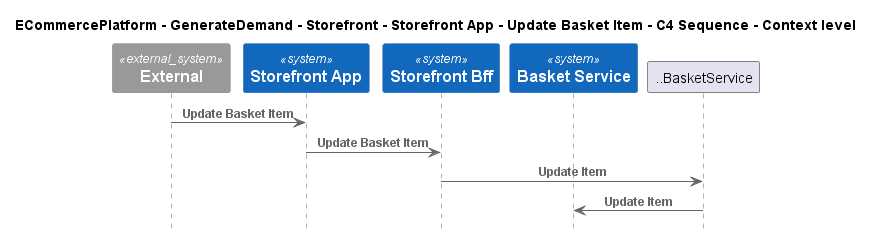

The diagram above was rendered by PlantUML. Its source (embedded in the PNG):
@startuml
!include ..\..\..\..\..\..\..\.c4s\C4_Sequence.puml

title ECommercePlatform - GenerateDemand - Storefront - Storefront App - Update Basket Item - C4 Sequence - Context level

System_Ext(C4InterFlow.SoftwareSystems.ExternalSystem, "External", "")
System(ECommercePlatform.GenerateDemand.Storefront.SoftwareSystems.StorefrontApp, "Storefront App", "")
System(ECommercePlatform.GenerateDemand.Storefront.SoftwareSystems.StorefrontBff, "Storefront Bff", "")
System(ECommercePlatform.GenerateDemand.Basket.SoftwareSystems.BasketService, "Basket Service", "")

Rel(C4InterFlow.SoftwareSystems.ExternalSystem, ECommercePlatform.GenerateDemand.Storefront.SoftwareSystems.StorefrontApp, "Update Basket Item")
Rel(ECommercePlatform.GenerateDemand.Storefront.SoftwareSystems.StorefrontApp, ECommercePlatform.GenerateDemand.Storefront.SoftwareSystems.StorefrontBff, "Update Basket Item")
Rel(ECommercePlatform.GenerateDemand.Storefront.SoftwareSystems.StorefrontBff, ..BasketService, "Update Item")
Rel(..BasketService, ECommercePlatform.GenerateDemand.Basket.SoftwareSystems.BasketService, "Update Item")


@enduml